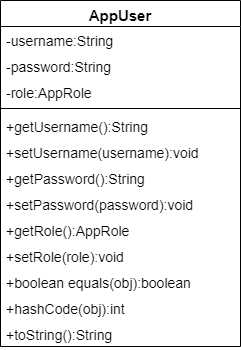

The diagram above was exported from draw.io. Its source (the exported page's mxGraphModel, read from the mxfile embedded in the PNG):
<mxGraphModel dx="281" dy="613" grid="1" gridSize="10" guides="1" tooltips="1" connect="1" arrows="1" fold="1" page="1" pageScale="1" pageWidth="850" pageHeight="1100" math="0" shadow="0">
  <root>
    <mxCell id="0" />
    <mxCell id="1" parent="0" />
    <mxCell id="vbPigQ8qwy4UkGvMCuUc-1" value="&lt;font style=&quot;font-size: 15px;&quot;&gt;AppUser&lt;/font&gt;" style="swimlane;fontStyle=1;align=center;verticalAlign=top;childLayout=stackLayout;horizontal=1;startSize=26;horizontalStack=0;resizeParent=1;resizeParentMax=0;resizeLast=0;collapsible=1;marginBottom=0;whiteSpace=wrap;html=1;" vertex="1" parent="1">
      <mxGeometry x="340" y="270" width="240" height="346" as="geometry" />
    </mxCell>
    <mxCell id="vbPigQ8qwy4UkGvMCuUc-2" value="-username:String" style="text;strokeColor=none;fillColor=none;align=left;verticalAlign=top;spacingLeft=4;spacingRight=4;overflow=hidden;rotatable=0;points=[[0,0.5],[1,0.5]];portConstraint=eastwest;whiteSpace=wrap;html=1;fontSize=14;" vertex="1" parent="vbPigQ8qwy4UkGvMCuUc-1">
      <mxGeometry y="26" width="240" height="26" as="geometry" />
    </mxCell>
    <mxCell id="vbPigQ8qwy4UkGvMCuUc-7" value="-password:String" style="text;strokeColor=none;fillColor=none;align=left;verticalAlign=top;spacingLeft=4;spacingRight=4;overflow=hidden;rotatable=0;points=[[0,0.5],[1,0.5]];portConstraint=eastwest;whiteSpace=wrap;html=1;fontSize=14;" vertex="1" parent="vbPigQ8qwy4UkGvMCuUc-1">
      <mxGeometry y="52" width="240" height="26" as="geometry" />
    </mxCell>
    <mxCell id="vbPigQ8qwy4UkGvMCuUc-6" value="-role:AppRole" style="text;strokeColor=none;fillColor=none;align=left;verticalAlign=top;spacingLeft=4;spacingRight=4;overflow=hidden;rotatable=0;points=[[0,0.5],[1,0.5]];portConstraint=eastwest;whiteSpace=wrap;html=1;fontSize=14;" vertex="1" parent="vbPigQ8qwy4UkGvMCuUc-1">
      <mxGeometry y="78" width="240" height="26" as="geometry" />
    </mxCell>
    <mxCell id="vbPigQ8qwy4UkGvMCuUc-3" value="" style="line;strokeWidth=1;fillColor=none;align=left;verticalAlign=middle;spacingTop=-1;spacingLeft=3;spacingRight=3;rotatable=0;labelPosition=right;points=[];portConstraint=eastwest;strokeColor=inherit;" vertex="1" parent="vbPigQ8qwy4UkGvMCuUc-1">
      <mxGeometry y="104" width="240" height="8" as="geometry" />
    </mxCell>
    <mxCell id="vbPigQ8qwy4UkGvMCuUc-4" value="+getUsername():String" style="text;strokeColor=none;fillColor=none;align=left;verticalAlign=top;spacingLeft=4;spacingRight=4;overflow=hidden;rotatable=0;points=[[0,0.5],[1,0.5]];portConstraint=eastwest;whiteSpace=wrap;html=1;fontSize=14;" vertex="1" parent="vbPigQ8qwy4UkGvMCuUc-1">
      <mxGeometry y="112" width="240" height="26" as="geometry" />
    </mxCell>
    <mxCell id="vbPigQ8qwy4UkGvMCuUc-14" value="+setUsername(username):void" style="text;strokeColor=none;fillColor=none;align=left;verticalAlign=top;spacingLeft=4;spacingRight=4;overflow=hidden;rotatable=0;points=[[0,0.5],[1,0.5]];portConstraint=eastwest;whiteSpace=wrap;html=1;fontSize=14;" vertex="1" parent="vbPigQ8qwy4UkGvMCuUc-1">
      <mxGeometry y="138" width="240" height="26" as="geometry" />
    </mxCell>
    <mxCell id="vbPigQ8qwy4UkGvMCuUc-13" value="+getPassword():String" style="text;strokeColor=none;fillColor=none;align=left;verticalAlign=top;spacingLeft=4;spacingRight=4;overflow=hidden;rotatable=0;points=[[0,0.5],[1,0.5]];portConstraint=eastwest;whiteSpace=wrap;html=1;fontSize=14;" vertex="1" parent="vbPigQ8qwy4UkGvMCuUc-1">
      <mxGeometry y="164" width="240" height="26" as="geometry" />
    </mxCell>
    <mxCell id="vbPigQ8qwy4UkGvMCuUc-12" value="+setPassword(password):void&lt;div style=&quot;font-size: 14px;&quot;&gt;&lt;br style=&quot;font-size: 14px;&quot;&gt;&lt;/div&gt;" style="text;strokeColor=none;fillColor=none;align=left;verticalAlign=top;spacingLeft=4;spacingRight=4;overflow=hidden;rotatable=0;points=[[0,0.5],[1,0.5]];portConstraint=eastwest;whiteSpace=wrap;html=1;fontSize=14;" vertex="1" parent="vbPigQ8qwy4UkGvMCuUc-1">
      <mxGeometry y="190" width="240" height="26" as="geometry" />
    </mxCell>
    <mxCell id="vbPigQ8qwy4UkGvMCuUc-11" value="+getRole():AppRole" style="text;strokeColor=none;fillColor=none;align=left;verticalAlign=top;spacingLeft=4;spacingRight=4;overflow=hidden;rotatable=0;points=[[0,0.5],[1,0.5]];portConstraint=eastwest;whiteSpace=wrap;html=1;fontSize=14;" vertex="1" parent="vbPigQ8qwy4UkGvMCuUc-1">
      <mxGeometry y="216" width="240" height="26" as="geometry" />
    </mxCell>
    <mxCell id="vbPigQ8qwy4UkGvMCuUc-10" value="+setRole(role):void" style="text;strokeColor=none;fillColor=none;align=left;verticalAlign=top;spacingLeft=4;spacingRight=4;overflow=hidden;rotatable=0;points=[[0,0.5],[1,0.5]];portConstraint=eastwest;whiteSpace=wrap;html=1;fontSize=14;" vertex="1" parent="vbPigQ8qwy4UkGvMCuUc-1">
      <mxGeometry y="242" width="240" height="26" as="geometry" />
    </mxCell>
    <mxCell id="vbPigQ8qwy4UkGvMCuUc-9" value="+boolean equals(obj):boolean" style="text;strokeColor=none;fillColor=none;align=left;verticalAlign=top;spacingLeft=4;spacingRight=4;overflow=hidden;rotatable=0;points=[[0,0.5],[1,0.5]];portConstraint=eastwest;whiteSpace=wrap;html=1;fontSize=14;" vertex="1" parent="vbPigQ8qwy4UkGvMCuUc-1">
      <mxGeometry y="268" width="240" height="26" as="geometry" />
    </mxCell>
    <mxCell id="vbPigQ8qwy4UkGvMCuUc-8" value="+hashCode(obj):int" style="text;strokeColor=none;fillColor=none;align=left;verticalAlign=top;spacingLeft=4;spacingRight=4;overflow=hidden;rotatable=0;points=[[0,0.5],[1,0.5]];portConstraint=eastwest;whiteSpace=wrap;html=1;fontSize=14;" vertex="1" parent="vbPigQ8qwy4UkGvMCuUc-1">
      <mxGeometry y="294" width="240" height="26" as="geometry" />
    </mxCell>
    <mxCell id="vbPigQ8qwy4UkGvMCuUc-15" value="+toString():String" style="text;strokeColor=none;fillColor=none;align=left;verticalAlign=top;spacingLeft=4;spacingRight=4;overflow=hidden;rotatable=0;points=[[0,0.5],[1,0.5]];portConstraint=eastwest;whiteSpace=wrap;html=1;fontSize=14;" vertex="1" parent="vbPigQ8qwy4UkGvMCuUc-1">
      <mxGeometry y="320" width="240" height="26" as="geometry" />
    </mxCell>
  </root>
</mxGraphModel>